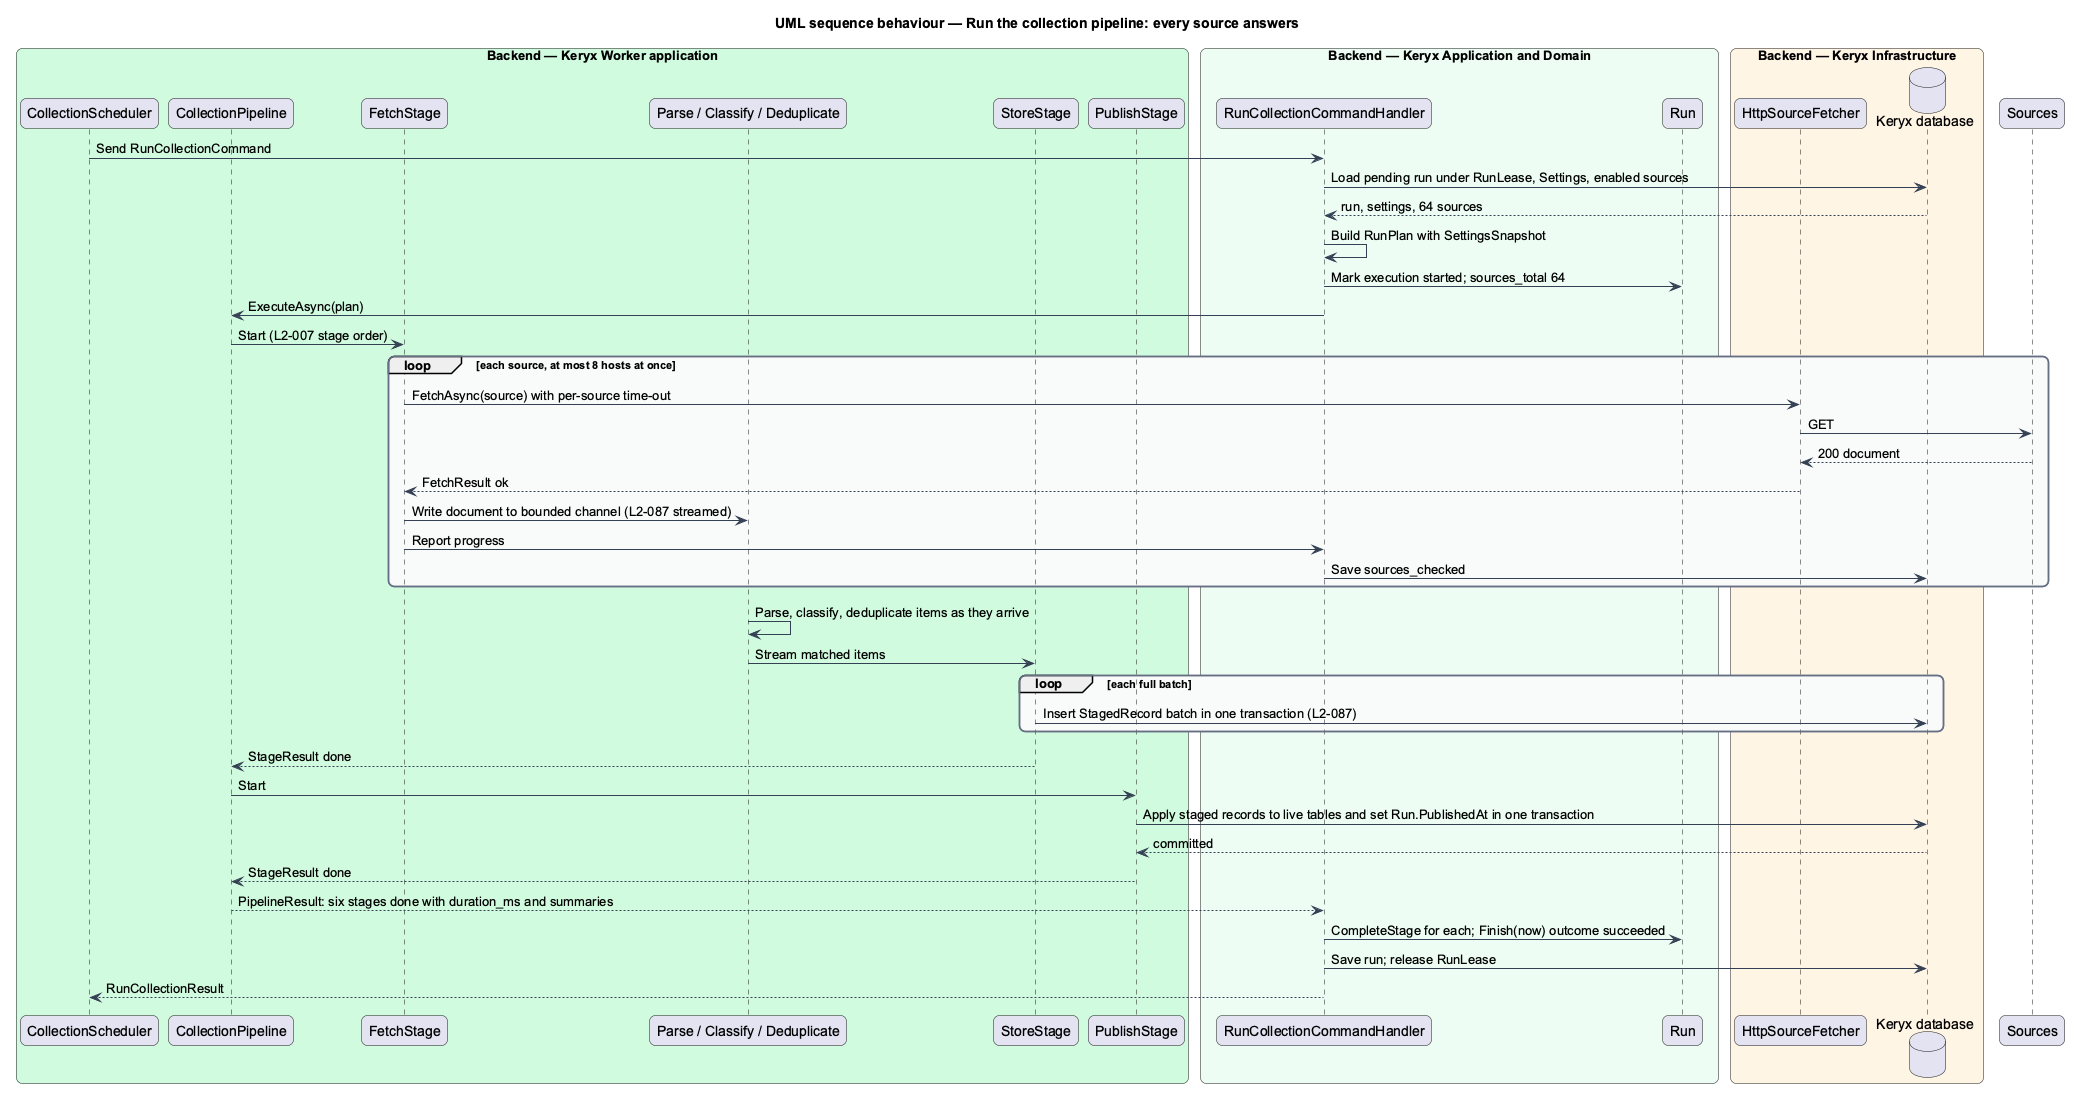

The diagram above was rendered by PlantUML. Its source (embedded in the PNG):
@startuml
title UML sequence behaviour — Run the collection pipeline: every source answers
skinparam backgroundColor #FFFFFF
skinparam shadowing false
skinparam roundcorner 12
skinparam defaultFontName Arial
skinparam ArrowColor #344054
skinparam rectangle {
  BorderColor #344054
  FontColor #101828
}
skinparam package {
  BorderColor #667085
  FontColor #101828
  BackgroundColor #F9FAFB
}
box "Backend — Keryx Worker application" #D1FADF
  participant "CollectionScheduler" as scheduler
  participant "CollectionPipeline" as pipeline
  participant "FetchStage" as fetch
  participant "Parse / Classify / Deduplicate" as middle
  participant "StoreStage" as store
  participant "PublishStage" as publish
end box
box "Backend — Keryx Application and Domain" #ECFDF3
  participant "RunCollectionCommandHandler" as handler
  participant "Run" as run
end box
box "Backend — Keryx Infrastructure" #FFF4E5
  participant "HttpSourceFetcher" as fetcher
  database "Keryx database" as db
end box
participant "Sources" as sources

scheduler -> handler : Send RunCollectionCommand
handler -> db : Load pending run under RunLease, Settings, enabled sources
db --> handler : run, settings, 64 sources
handler -> handler : Build RunPlan with SettingsSnapshot
handler -> run : Mark execution started; sources_total 64
handler -> pipeline : ExecuteAsync(plan)
pipeline -> fetch : Start (L2-007 stage order)
loop each source, at most 8 hosts at once
  fetch -> fetcher : FetchAsync(source) with per-source time-out
  fetcher -> sources : GET
  sources --> fetcher : 200 document
  fetcher --> fetch : FetchResult ok
  fetch -> middle : Write document to bounded channel (L2-087 streamed)
  fetch -> handler : Report progress
  handler -> db : Save sources_checked
end
middle -> middle : Parse, classify, deduplicate items as they arrive
middle -> store : Stream matched items
loop each full batch
  store -> db : Insert StagedRecord batch in one transaction (L2-087)
end
store --> pipeline : StageResult done
pipeline -> publish : Start
publish -> db : Apply staged records to live tables and set Run.PublishedAt in one transaction
db --> publish : committed
publish --> pipeline : StageResult done
pipeline --> handler : PipelineResult: six stages done with duration_ms and summaries
handler -> run : CompleteStage for each; Finish(now) outcome succeeded
handler -> db : Save run; release RunLease
handler --> scheduler : RunCollectionResult
@enduml